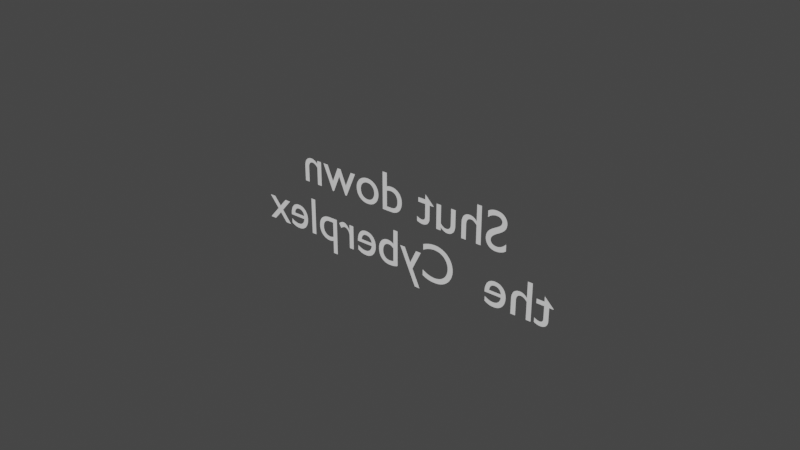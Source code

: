 # Source: Title.blend  (saved by Blender 2.93.21; exported with 4.5.12 LTS)
import bpy
from mathutils import Matrix  # noqa: F401  (used for matrix-valued properties, if any)

bpy.ops.wm.read_factory_settings(use_empty=True)
scene = bpy.context.scene
scene.name = 'Scene'

# ---- collections
col_collection = bpy.data.collections.new('Collection'); scene.collection.children.link(col_collection)

# ---- world
world_world = bpy.data.worlds.new('World'); scene.world = world_world
world_world.use_nodes = True; world_world.node_tree.nodes.clear()
_N = world_world.node_tree.nodes; _L = world_world.node_tree.links
n0 = _N.new('ShaderNodeOutputWorld'); n0.name = 'World Output'; n0.location = (300, 300)
n1 = _N.new('ShaderNodeBackground'); n1.name = 'Background'; n1.location = (10, 300)
n1.inputs[0].default_value = (0.05088, 0.05088, 0.05088, 1.0)
_L.new(n1.outputs[0], n0.inputs[0])
n0.is_active_output = True
world_world.color = (0.05088, 0.05088, 0.05088)
world_world.use_sun_shadow = False
world_world.sun_shadow_jitter_overblur = 0.0

# ---- curves / text
txt_text = bpy.data.curves.new('Text', 'FONT')
txt_text.dimensions = '2D'
txt_text.body = 'Shut down\nthe  Cyberplex'
txt_text.align_x = 'CENTER'

# ---- objects
ob_text_001 = bpy.data.objects.new('Text.001', txt_text)

# ---- transforms, parenting, visibility, modifiers, constraints
ob_text_001.location = (0.0, 0.0, 0.0)
ob_text_001.rotation_euler = (1.571, -0.0, 3.142)

# ---- collection membership
col_collection.objects.link(ob_text_001)

# ---- scene / render settings (as saved in the file)
scene.frame_start = 1; scene.frame_end = 250; scene.frame_set(1)
scene.render.engine = 'BLENDER_EEVEE_NEXT'
scene.cycles.use_denoising = False
scene.cycles.samples = 128
scene.cycles.sampling_pattern = 'TABULATED_SOBOL'
scene.cycles.use_adaptive_sampling = False
scene.cycles.use_light_tree = False
scene.view_settings.view_transform = 'Filmic'
bpy.context.view_layer.update()

# ---- added for rendering (the .blend has no active camera and no usable light): camera, sun
cam_auto = bpy.data.cameras.new('AutoCamera')
cam_auto.lens = 50.0
cam_auto.sensor_width = 36.0
cam_auto.clip_end = 1000.0
ob_auto_camera = bpy.data.objects.new('AutoCamera', cam_auto)
scene.collection.objects.link(ob_auto_camera)
ob_auto_camera.location = (10.4522, -12.5127, 8.1618)
ob_auto_camera.rotation_euler = (1.09748, -7.21219e-08, 0.694738)
scene.camera = ob_auto_camera
light_auto_sun = bpy.data.lights.new('AutoSun', 'SUN')
light_auto_sun.energy = 3.0
light_auto_sun.angle = 0.0523599
ob_auto_sun = bpy.data.objects.new('AutoSun', light_auto_sun)
scene.collection.objects.link(ob_auto_sun)
ob_auto_sun.rotation_euler = (0.872665, 0.174533, 0.523599)
bpy.context.view_layer.update()
